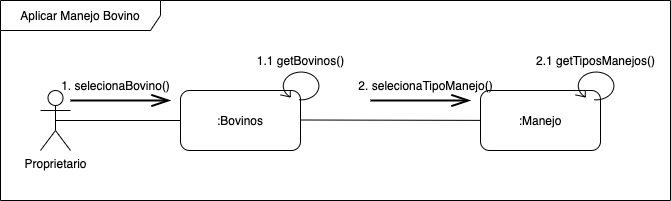

The diagram above was exported from draw.io. Its source (the exported page's mxGraphModel, read from the mxfile embedded in the PNG):
<mxGraphModel dx="872" dy="540" grid="1" gridSize="10" guides="1" tooltips="1" connect="1" arrows="1" fold="1" page="1" pageScale="1" pageWidth="850" pageHeight="1100" math="0" shadow="0">
  <root>
    <mxCell id="0" />
    <mxCell id="1" parent="0" />
    <mxCell id="2bL8czu35qLUickhq4um-1" value="Proprietario" style="shape=umlActor;verticalLabelPosition=bottom;verticalAlign=top;html=1;outlineConnect=0;" parent="1" vertex="1">
      <mxGeometry x="70" y="270" width="30" height="60" as="geometry" />
    </mxCell>
    <mxCell id="2bL8czu35qLUickhq4um-3" value=":Bovinos" style="rounded=1;whiteSpace=wrap;html=1;" parent="1" vertex="1">
      <mxGeometry x="210" y="270" width="120" height="60" as="geometry" />
    </mxCell>
    <mxCell id="2bL8czu35qLUickhq4um-4" value="" style="endArrow=none;html=1;exitX=0.5;exitY=0.5;exitDx=0;exitDy=0;exitPerimeter=0;entryX=0;entryY=0.5;entryDx=0;entryDy=0;" parent="1" source="2bL8czu35qLUickhq4um-1" target="2bL8czu35qLUickhq4um-3" edge="1">
      <mxGeometry width="50" height="50" relative="1" as="geometry">
        <mxPoint x="130" y="320" as="sourcePoint" />
        <mxPoint x="180" y="270" as="targetPoint" />
      </mxGeometry>
    </mxCell>
    <mxCell id="2bL8czu35qLUickhq4um-6" value="" style="shape=mxgraph.bpmn.loop;html=1;outlineConnect=0;" parent="1" vertex="1">
      <mxGeometry x="310" y="250" width="40" height="30" as="geometry" />
    </mxCell>
    <mxCell id="2bL8czu35qLUickhq4um-7" value="1.1 getBovinos()" style="text;html=1;align=center;verticalAlign=middle;resizable=0;points=[];autosize=1;" parent="1" vertex="1">
      <mxGeometry x="280" y="230" width="100" height="20" as="geometry" />
    </mxCell>
    <mxCell id="2bL8czu35qLUickhq4um-9" value="" style="endArrow=openThin;endFill=0;endSize=15;html=1;strokeWidth=2;" parent="1" edge="1">
      <mxGeometry width="100" relative="1" as="geometry">
        <mxPoint x="100" y="280" as="sourcePoint" />
        <mxPoint x="200" y="280" as="targetPoint" />
      </mxGeometry>
    </mxCell>
    <mxCell id="2bL8czu35qLUickhq4um-10" value="1. selecionaBovino()" style="text;html=1;align=center;verticalAlign=middle;resizable=0;points=[];autosize=1;" parent="1" vertex="1">
      <mxGeometry x="85" y="255" width="120" height="20" as="geometry" />
    </mxCell>
    <mxCell id="2bL8czu35qLUickhq4um-11" value=":Manejo" style="shape=ext;rounded=1;html=1;whiteSpace=wrap;" parent="1" vertex="1">
      <mxGeometry x="510" y="270" width="120" height="60" as="geometry" />
    </mxCell>
    <mxCell id="2bL8czu35qLUickhq4um-13" value="" style="endArrow=none;html=1;exitX=0.5;exitY=0.5;exitDx=0;exitDy=0;exitPerimeter=0;" parent="1" target="2bL8czu35qLUickhq4um-11" edge="1">
      <mxGeometry width="50" height="50" relative="1" as="geometry">
        <mxPoint x="330" y="299.5" as="sourcePoint" />
        <mxPoint x="440" y="300" as="targetPoint" />
      </mxGeometry>
    </mxCell>
    <mxCell id="2bL8czu35qLUickhq4um-14" value="" style="endArrow=openThin;endFill=0;endSize=15;html=1;strokeWidth=2;" parent="1" edge="1">
      <mxGeometry width="100" relative="1" as="geometry">
        <mxPoint x="400" y="280" as="sourcePoint" />
        <mxPoint x="500" y="280" as="targetPoint" />
      </mxGeometry>
    </mxCell>
    <mxCell id="2bL8czu35qLUickhq4um-15" value="2. selecionaTipoManejo()" style="text;html=1;align=center;verticalAlign=middle;resizable=0;points=[];autosize=1;" parent="1" vertex="1">
      <mxGeometry x="380" y="255" width="150" height="20" as="geometry" />
    </mxCell>
    <mxCell id="2bL8czu35qLUickhq4um-17" value="" style="shape=mxgraph.bpmn.loop;html=1;outlineConnect=0;" parent="1" vertex="1">
      <mxGeometry x="605" y="250" width="40" height="30" as="geometry" />
    </mxCell>
    <mxCell id="2bL8czu35qLUickhq4um-18" value="2.1 getTiposManejos()" style="text;html=1;align=center;verticalAlign=middle;resizable=0;points=[];autosize=1;" parent="1" vertex="1">
      <mxGeometry x="560" y="230" width="130" height="20" as="geometry" />
    </mxCell>
    <mxCell id="2bL8czu35qLUickhq4um-19" value="Aplicar Manejo Bovino" style="shape=umlFrame;whiteSpace=wrap;html=1;width=160;height=30;" parent="1" vertex="1">
      <mxGeometry x="30" y="180" width="670" height="200" as="geometry" />
    </mxCell>
  </root>
</mxGraphModel>